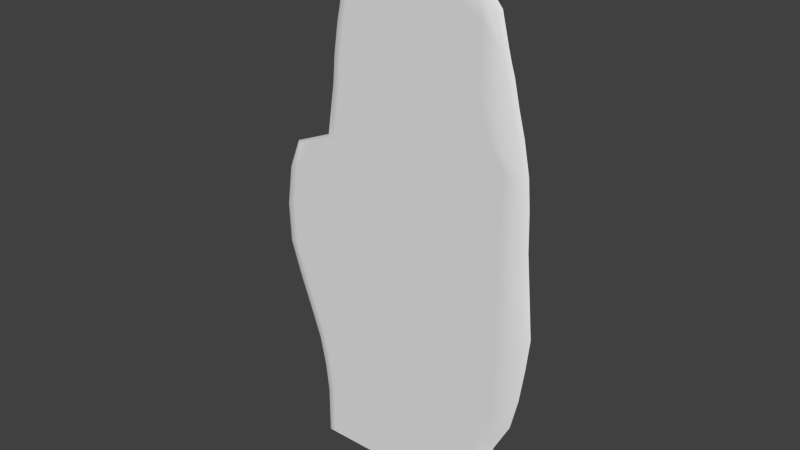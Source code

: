 # Source: hand.blend  (saved by Blender 2.64.0; exported with 4.5.12 LTS)
import bpy
from mathutils import Matrix  # noqa: F401  (used for matrix-valued properties, if any)

bpy.ops.wm.read_factory_settings(use_empty=True)
scene = bpy.context.scene
scene.name = 'Scene'

# ---- collections
col_collection_1 = bpy.data.collections.new('Collection 1'); scene.collection.children.link(col_collection_1)

# ---- world
world_world = bpy.data.worlds.new('World'); scene.world = world_world
world_world.color = (0.05088, 0.05088, 0.05088)
world_world.use_sun_shadow = False
world_world.sun_shadow_jitter_overblur = 0.0
world_world.cycles.sampling_method = 'MANUAL'
world_world.cycles.sample_map_resolution = 256

# ---- meshes
me_sphere = bpy.data.meshes.new('Sphere')
me_sphere.from_pydata([(-1.024, -4.665e-09, 7.55e-08), (-0.7531, -4.665e-09, 4.46), (0.9351, 0.0, 4.314), (0.7062, 7.451e-09, 4.399), (0.5353, 2.235e-08, 4.479), (0.4039, 0.0, 4.556), (-0.09227, 0.0, 4.602), (-0.4024, 0.0, 4.511), (-0.6061, 7.451e-09, 4.46), (-0.6856, 0.0, 4.46), (-0.7182, 0.0, 4.306), (-0.6387, 7.451e-09, 4.306), (-0.4416, 0.0, 4.334), (-0.09227, 0.0, 4.407), (0.4039, 0.0, 4.368), (0.5353, 2.235e-08, 4.306), (0.7062, 7.451e-09, 4.253), (0.969, 0.0, 4.208), (-0.7857, -4.665e-09, 4.306), (-0.8508, -4.665e-09, 3.758), (1.082, 0.0, 3.75), (0.7871, 7.451e-09, 3.741), (0.5804, 2.235e-08, 3.741), (0.4152, 0.0, 3.741), (-0.09227, 0.0, 3.758), (-0.5, 0.0, 3.758), (-0.7038, 7.451e-09, 3.758), (-0.7833, 3.725e-09, 3.758), (-0.8575, 3.725e-09, 3.26), (-0.7096, 7.451e-09, 3.26), (-0.5058, 0.0, 3.274), (-0.09227, 0.0, 3.459), (0.4039, 0.0, 3.459), (0.711, 2.235e-08, 3.459), (0.9586, 7.451e-09, 3.459), (1.139, 0.0, 3.459), (-0.925, -4.665e-09, 3.267), (-1.294, -4.665e-09, 3.112), (1.162, 0.0, 3.174), (0.9586, 7.451e-09, 3.174), (0.711, 2.235e-08, 3.174), (0.4039, 0.0, 3.174), (-0.09227, 0.0, 3.174), (-0.8285, 0.0, 3.14), (-1.01, 7.451e-09, 3.129), (-1.204, 3.725e-09, 3.112), (-1.34, 3.725e-09, 2.824), (-1.146, 7.451e-09, 2.824), (-0.964, 0.0, 2.824), (-0.09227, 0.0, 2.824), (0.4039, 0.0, 2.824), (0.711, 2.235e-08, 2.824), (0.9586, 7.451e-09, 2.824), (1.173, 0.0, 2.824), (-1.407, -4.665e-09, 2.824), (-1.463, -4.665e-09, 2.433), (1.209, 0.0, 2.433), (0.9586, 7.451e-09, 2.433), (0.711, 2.235e-08, 2.433), (0.4039, 0.0, 2.433), (-0.09227, 0.0, 2.433), (-0.964, 0.0, 2.433), (-1.202, 7.451e-09, 2.433), (-1.395, 3.725e-09, 2.433), (-1.38, 3.725e-09, 2.051), (-1.187, 7.451e-09, 2.051), (-0.9395, 0.0, 2.051), (-0.09227, 0.0, 2.051), (0.4039, 0.0, 2.051), (0.8882, 0.0, 1.192e-07), (0.711, 2.235e-08, 2.051), (0.9586, 7.451e-09, 2.051), (1.244, 0.0, 2.051), (-1.447, -4.665e-09, 2.051), (-1.344, -4.665e-09, 1.733), (0.7554, 7.451e-09, 1.192e-07), (1.209, 0.0, 1.733), (0.9586, 7.451e-09, 1.733), (0.711, 2.235e-08, 1.733), (0.4039, 0.0, 1.733), (-0.09227, 0.0, 1.733), (-0.8826, 0.0, 1.733), (-1.083, 7.451e-09, 1.733), (0.5781, 2.235e-08, 1.192e-07), (-1.277, 3.725e-09, 1.733), (-1.158, 3.725e-09, 1.408), (-0.9642, 7.451e-09, 1.408), (-0.6709, 0.0, 1.408), (-0.09227, 0.0, 1.408), (0.4039, 0.0, 1.408), (0.711, 2.235e-08, 1.408), (0.9586, 7.451e-09, 1.408), (1.162, 0.0, 1.408), (0.3195, 0.0, 1.192e-07), (-1.225, -4.665e-09, 1.408), (-1.119, -4.665e-09, 1.107), (1.091, 0.0, 1.107), (-0.09227, 0.0, 1.192e-07), (0.9586, 7.451e-09, 1.107), (0.711, 2.235e-08, 1.107), (0.4039, 0.0, 1.107), (-0.09227, 0.0, 1.107), (-0.5651, 0.0, 1.107), (-0.8584, 7.451e-09, 1.107), (-1.052, 3.725e-09, 1.107), (-0.9908, 3.725e-09, 0.815), (-0.7973, 7.451e-09, 0.815), (-0.5041, 0.0, 0.815), (-0.09227, 0.0, 0.815), (0.3195, 0.0, 0.815), (0.5563, 2.235e-08, 0.815), (0.8039, 7.451e-09, 0.815), (-0.4702, 0.0, 1.192e-07), (0.9367, 0.0, 0.815), (-1.058, -4.665e-09, 0.815), (-1.024, -4.665e-09, 0.5233), (-0.7634, 7.451e-09, 1.192e-07), (0.8664, 0.0, 0.5233), (0.7336, 7.451e-09, 0.5233), (0.5563, 2.235e-08, 0.5233), (0.3195, 0.0, 0.5233), (-0.09227, 0.0, 0.5233), (-0.4702, 0.0, 0.5233), (-0.7634, 7.451e-09, 0.5233), (-0.9569, 3.725e-09, 0.5233), (-0.9569, 3.725e-09, 0.2181), (-0.7634, 7.451e-09, 0.2181), (-0.4702, 0.0, 0.2181), (-0.9569, 3.725e-09, 1.192e-07), (-0.09227, 0.0, 0.2181), (0.3195, 0.0, 0.2181), (0.5563, 2.235e-08, 0.2181), (0.7336, 7.451e-09, 0.2181), (0.8664, 0.0, 0.2181), (-1.024, -4.665e-09, 0.2181), (-0.7249, -4.665e-09, 4.636), (0.8986, 0.0, 4.449), (0.7062, 7.451e-09, 4.635), (0.5353, 2.235e-08, 4.733), (0.4039, 0.0, 4.872), (-0.09227, 0.0, 4.889), (-0.3854, 0.0, 4.727), (-0.5778, 7.451e-09, 4.659), (-0.6573, 0.0, 4.643), (-0.6571, -4.665e-09, 4.761), (0.8366, 0.0, 4.697), (0.6951, 7.451e-09, 4.861), (0.5353, 2.235e-08, 5.034), (0.4039, 0.0, 5.167), (-0.09227, 0.0, 5.156), (-0.3549, 0.0, 5.032), (-0.4829, 7.451e-09, 4.925), (-0.5895, 0.0, 4.836), (-0.761, 0.0, 4.027), (-0.6815, 7.451e-09, 4.027), (1.021, 0.0, 3.98), (-0.48, 0.0, 4.027), (-0.09227, 0.0, 4.027), (-0.8285, -4.665e-09, 4.027), (0.4208, 0.0, 4.01), (0.5352, 2.235e-08, 4.01), (0.7156, 7.451e-09, 3.995), (0.1558, 0.0, 4.641), (0.1558, 0.0, 4.441), (0.1558, 0.0, 3.761), (0.1558, 0.0, 3.459), (0.1558, 0.0, 3.174), (0.1558, 0.0, 2.824), (0.1558, 0.0, 2.433), (0.1558, 0.0, 2.051), (0.1558, 0.0, 1.733), (0.1136, 0.0, 1.192e-07), (0.1558, 0.0, 1.408), (0.1558, 0.0, 1.107), (0.1136, 0.0, 0.815), (0.1136, 0.0, 0.5233), (0.1136, 0.0, 0.2181), (0.1558, 0.0, 4.945), (0.1558, 0.0, 5.218), (0.1615, 0.0, 4.019), (-1.058, 0.0334, 0.0), (-0.778, 0.0334, 4.509), (0.966, 0.0334, 4.358), (1.001, 0.0334, 4.249), (-0.8117, 0.0334, 4.35), (-0.8789, 0.0334, 3.784), (1.118, 0.0334, 3.776), (1.177, 0.0334, 3.475), (-0.9555, 0.0334, 3.277), (-1.336, 0.0334, 3.117), (1.2, 0.0334, 3.181), (1.212, 0.0334, 2.819), (-1.454, 0.0334, 2.819), (-1.511, 0.0334, 2.416), (1.249, 0.0334, 2.416), (0.9175, 0.0334, 0.0), (1.285, 0.0334, 2.02), (-1.495, 0.0334, 2.02), (-1.389, 0.0334, 1.692), (1.249, 0.0334, 1.692), (1.2, 0.0334, 1.356), (-1.266, 0.0334, 1.356), (-1.156, 0.0334, 1.045), (1.127, 0.0334, 1.045), (0.9676, 0.0334, 0.7437), (-1.093, 0.0334, 0.7437), (-1.058, 0.0334, 0.4424), (0.895, 0.0334, 0.4424), (0.895, 0.0334, 0.1271), (-1.058, 0.0334, 0.127), (-0.7488, 0.0334, 4.691), (0.9283, 0.0334, 4.497), (-0.6788, 0.0334, 4.82), (0.8642, 0.0334, 4.754), (0.7181, 0.0334, 4.924), (0.5529, 0.0334, 5.102), (0.4172, 0.0334, 5.239), (-0.09532, 0.0334, 5.228), (-0.3666, 0.0334, 5.1), (-0.4988, 0.0334, 4.989), (-0.609, 0.0334, 4.897), (1.055, 0.0334, 4.013), (-0.8559, 0.0334, 4.062), (0.161, 0.0334, 5.292)], [], [(126, 127, 112, 116), (125, 126, 116, 128), (131, 132, 75, 83), (132, 133, 69, 75), (127, 129, 97, 112), (176, 130, 93, 171), (130, 131, 83, 93), (134, 125, 128, 0), (123, 122, 127, 126), (122, 121, 129, 127), (175, 120, 130, 176), (120, 119, 131, 130), (119, 118, 132, 131), (115, 124, 125, 134), (118, 117, 133, 132), (124, 123, 126, 125), (109, 110, 119, 120), (174, 109, 120, 175), (107, 108, 121, 122), (106, 107, 122, 123), (105, 106, 123, 124), (111, 113, 117, 118), (114, 105, 124, 115), (110, 111, 118, 119), (103, 102, 107, 106), (104, 103, 106, 105), (98, 96, 113, 111), (95, 104, 105, 114), (99, 98, 111, 110), (100, 99, 110, 109), (173, 100, 109, 174), (102, 101, 108, 107), (87, 88, 101, 102), (86, 87, 102, 103), (85, 86, 103, 104), (91, 92, 96, 98), (94, 85, 104, 95), (90, 91, 98, 99), (89, 90, 99, 100), (172, 89, 100, 173), (79, 78, 90, 89), (78, 77, 91, 90), (74, 84, 85, 94), (77, 76, 92, 91), (84, 82, 86, 85), (82, 81, 87, 86), (81, 80, 88, 87), (170, 79, 89, 172), (64, 65, 82, 84), (71, 72, 76, 77), (73, 64, 84, 74), (70, 71, 77, 78), (68, 70, 78, 79), (169, 68, 79, 170), (66, 67, 80, 81), (65, 66, 81, 82), (62, 61, 66, 65), (61, 60, 67, 66), (168, 59, 68, 169), (59, 58, 70, 68), (58, 57, 71, 70), (55, 63, 64, 73), (57, 56, 72, 71), (63, 62, 65, 64), (50, 51, 58, 59), (167, 50, 59, 168), (48, 49, 60, 61), (47, 48, 61, 62), (46, 47, 62, 63), (52, 53, 56, 57), (54, 46, 63, 55), (51, 52, 57, 58), (166, 41, 50, 167), (41, 40, 51, 50), (40, 39, 52, 51), (37, 45, 46, 54), (39, 38, 53, 52), (45, 44, 47, 46), (44, 43, 48, 47), (43, 42, 49, 48), (29, 30, 43, 44), (28, 29, 44, 45), (34, 35, 38, 39), (36, 28, 45, 37), (33, 34, 39, 40), (32, 33, 40, 41), (165, 32, 41, 166), (30, 31, 42, 43), (21, 20, 35, 34), (27, 26, 29, 28), (26, 25, 30, 29), (25, 24, 31, 30), (164, 23, 32, 165), (23, 22, 33, 32), (22, 21, 34, 33), (19, 27, 28, 36), (160, 161, 21, 22), (159, 160, 22, 23), (179, 159, 23, 164), (156, 157, 24, 25), (154, 156, 25, 26), (161, 155, 20, 21), (153, 154, 26, 27), (158, 153, 27, 19), (7, 6, 13, 12), (162, 5, 14, 163), (5, 4, 15, 14), (4, 3, 16, 15), (1, 9, 10, 18), (3, 2, 17, 16), (9, 8, 11, 10), (8, 7, 12, 11), (137, 136, 2, 3), (135, 143, 9, 1), (138, 137, 3, 4), (139, 138, 4, 5), (177, 139, 5, 162), (141, 140, 6, 7), (142, 141, 7, 8), (143, 142, 8, 9), (144, 152, 143, 135), (147, 146, 137, 138), (148, 147, 138, 139), (178, 148, 139, 177), (150, 149, 140, 141), (151, 150, 141, 142), (152, 151, 142, 143), (146, 145, 136, 137), (15, 16, 161, 160), (14, 15, 160, 159), (163, 14, 159, 179), (12, 13, 157, 156), (11, 12, 156, 154), (16, 17, 155, 161), (10, 11, 154, 153), (18, 10, 153, 158), (129, 176, 171, 97), (121, 175, 176, 129), (108, 174, 175, 121), (101, 173, 174, 108), (88, 172, 173, 101), (80, 170, 172, 88), (67, 169, 170, 80), (60, 168, 169, 67), (49, 167, 168, 60), (42, 166, 167, 49), (31, 165, 166, 42), (24, 164, 165, 31), (157, 179, 164, 24), (6, 162, 163, 13), (140, 177, 162, 6), (149, 178, 177, 140), (13, 163, 179, 157), (223, 216, 148, 178), (208, 195, 69, 133), (117, 113, 204, 207), (202, 201, 94, 95), (54, 55, 193, 192), (155, 17, 183, 221), (182, 183, 17, 2), (214, 213, 145, 146), (186, 187, 35, 20), (219, 218, 150, 151), (115, 134, 209, 206), (201, 198, 74, 94), (198, 197, 73, 74), (133, 117, 207, 208), (190, 191, 53, 38), (38, 35, 187, 190), (216, 215, 147, 148), (203, 204, 113, 96), (212, 220, 152, 144), (114, 115, 206, 205), (96, 92, 200, 203), (181, 210, 135, 1), (196, 199, 76, 72), (189, 188, 36, 37), (222, 184, 18, 158), (218, 217, 149, 150), (1, 18, 184, 181), (210, 212, 144, 135), (199, 200, 92, 76), (211, 182, 2, 136), (134, 0, 180, 209), (55, 73, 197, 193), (56, 53, 191, 194), (178, 149, 217, 223), (72, 56, 194, 196), (221, 186, 20, 155), (215, 214, 146, 147), (220, 219, 151, 152), (95, 114, 205, 202), (19, 36, 188, 185), (136, 145, 213, 211), (37, 54, 192, 189), (158, 19, 185, 222)])
me_sphere.polygons.foreach_set('use_smooth', [True] * 196)
me_sphere.use_remesh_preserve_volume = False
me_sphere.use_remesh_preserve_attributes = False
me_sphere.use_mirror_vertex_groups = False
me_sphere.update()

# ---- objects
ob_sphere = bpy.data.objects.new('Sphere', me_sphere)

# ---- transforms, parenting, visibility, modifiers, constraints
ob_sphere.location = (0.0, 0.0, 0.0)
ob_sphere.lineart.crease_threshold = 0.0

# ---- collection membership
col_collection_1.objects.link(ob_sphere)

# ---- scene / render settings (as saved in the file)
scene.frame_start = 1; scene.frame_end = 250; scene.frame_set(1)
scene.render.engine = 'BLENDER_EEVEE_NEXT'
scene.render.image_settings.color_mode = 'RGB'
scene.render.image_settings.compression = 90
scene.render.resolution_percentage = 50
scene.render.dither_intensity = 0.0
scene.render.bake_margin = 2
scene.render.bake_bias = 0.0
scene.cycles.use_denoising = False
scene.cycles.samples = 10
scene.cycles.sampling_pattern = 'TABULATED_SOBOL'
scene.cycles.light_sampling_threshold = 0.0
scene.cycles.use_adaptive_sampling = False
scene.cycles.use_light_tree = False
scene.cycles.blur_glossy = 0.0
scene.cycles.volume_bounces = 1
scene.cycles.pixel_filter_type = 'GAUSSIAN'
scene.cycles.sample_clamp_indirect = 0.0
scene.view_settings.view_transform = 'Standard'
bpy.context.view_layer.update()

# ---- added for rendering (the .blend has no active camera and no usable light): camera, sun
cam_auto = bpy.data.cameras.new('AutoCamera')
cam_auto.lens = 50.0
cam_auto.sensor_width = 36.0
cam_auto.clip_end = 1000.0
ob_auto_camera = bpy.data.objects.new('AutoCamera', cam_auto)
scene.collection.objects.link(ob_auto_camera)
ob_auto_camera.location = (5.4249, -6.62887, 7.07655)
ob_auto_camera.rotation_euler = (1.09748, -7.21219e-08, 0.694738)
scene.camera = ob_auto_camera
light_auto_sun = bpy.data.lights.new('AutoSun', 'SUN')
light_auto_sun.energy = 3.0
light_auto_sun.angle = 0.0523599
ob_auto_sun = bpy.data.objects.new('AutoSun', light_auto_sun)
scene.collection.objects.link(ob_auto_sun)
ob_auto_sun.rotation_euler = (0.872665, 0.174533, 0.523599)
bpy.context.view_layer.update()
